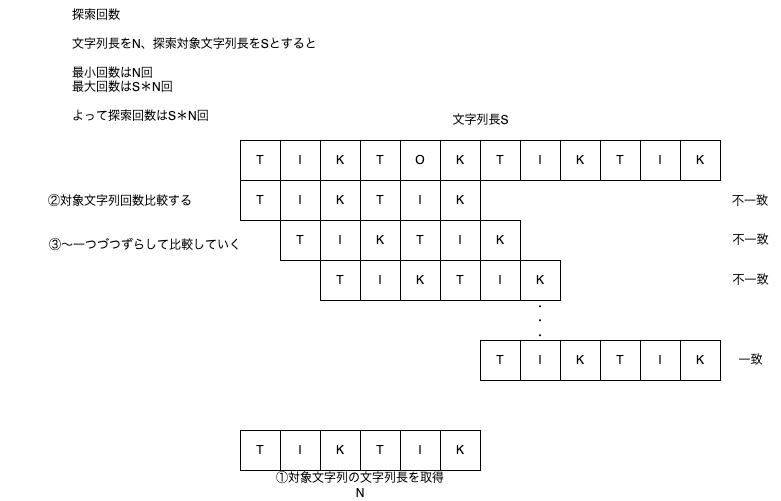

The diagram above was exported from draw.io. Its source (the exported page's mxGraphModel, read from the mxfile embedded in the PNG):
<mxGraphModel dx="2459" dy="890" grid="1" gridSize="10" guides="1" tooltips="1" connect="1" arrows="1" fold="1" page="1" pageScale="1" pageWidth="827" pageHeight="1169" math="0" shadow="0">
  <root>
    <mxCell id="0" />
    <mxCell id="1" parent="0" />
    <mxCell id="DpY3CTY4TBSyFpz5APXf-1" value="K" style="rounded=0;whiteSpace=wrap;html=1;" vertex="1" parent="1">
      <mxGeometry x="280" y="200" width="40" height="40" as="geometry" />
    </mxCell>
    <mxCell id="DpY3CTY4TBSyFpz5APXf-2" value="T" style="rounded=0;whiteSpace=wrap;html=1;" vertex="1" parent="1">
      <mxGeometry x="320" y="200" width="40" height="40" as="geometry" />
    </mxCell>
    <mxCell id="DpY3CTY4TBSyFpz5APXf-3" value="T&lt;br&gt;" style="rounded=0;whiteSpace=wrap;html=1;" vertex="1" parent="1">
      <mxGeometry x="200" y="200" width="40" height="40" as="geometry" />
    </mxCell>
    <mxCell id="DpY3CTY4TBSyFpz5APXf-4" value="I" style="rounded=0;whiteSpace=wrap;html=1;" vertex="1" parent="1">
      <mxGeometry x="240" y="200" width="40" height="40" as="geometry" />
    </mxCell>
    <mxCell id="DpY3CTY4TBSyFpz5APXf-5" value="I" style="rounded=0;whiteSpace=wrap;html=1;" vertex="1" parent="1">
      <mxGeometry x="600" y="200" width="40" height="40" as="geometry" />
    </mxCell>
    <mxCell id="DpY3CTY4TBSyFpz5APXf-6" value="O" style="rounded=0;whiteSpace=wrap;html=1;" vertex="1" parent="1">
      <mxGeometry x="360" y="200" width="40" height="40" as="geometry" />
    </mxCell>
    <mxCell id="DpY3CTY4TBSyFpz5APXf-7" value="K" style="rounded=0;whiteSpace=wrap;html=1;" vertex="1" parent="1">
      <mxGeometry x="400" y="200" width="40" height="40" as="geometry" />
    </mxCell>
    <mxCell id="DpY3CTY4TBSyFpz5APXf-8" value="T" style="rounded=0;whiteSpace=wrap;html=1;" vertex="1" parent="1">
      <mxGeometry x="440" y="200" width="40" height="40" as="geometry" />
    </mxCell>
    <mxCell id="DpY3CTY4TBSyFpz5APXf-9" value="I" style="rounded=0;whiteSpace=wrap;html=1;" vertex="1" parent="1">
      <mxGeometry x="480" y="200" width="40" height="40" as="geometry" />
    </mxCell>
    <mxCell id="DpY3CTY4TBSyFpz5APXf-10" value="K" style="rounded=0;whiteSpace=wrap;html=1;" vertex="1" parent="1">
      <mxGeometry x="520" y="200" width="40" height="40" as="geometry" />
    </mxCell>
    <mxCell id="DpY3CTY4TBSyFpz5APXf-11" value="T" style="rounded=0;whiteSpace=wrap;html=1;" vertex="1" parent="1">
      <mxGeometry x="560" y="200" width="40" height="40" as="geometry" />
    </mxCell>
    <mxCell id="DpY3CTY4TBSyFpz5APXf-13" value="K" style="rounded=0;whiteSpace=wrap;html=1;" vertex="1" parent="1">
      <mxGeometry x="640" y="200" width="40" height="40" as="geometry" />
    </mxCell>
    <mxCell id="DpY3CTY4TBSyFpz5APXf-14" value="I" style="rounded=0;whiteSpace=wrap;html=1;" vertex="1" parent="1">
      <mxGeometry x="360" y="490" width="40" height="40" as="geometry" />
    </mxCell>
    <mxCell id="DpY3CTY4TBSyFpz5APXf-15" value="T" style="rounded=0;whiteSpace=wrap;html=1;" vertex="1" parent="1">
      <mxGeometry x="200" y="490" width="40" height="40" as="geometry" />
    </mxCell>
    <mxCell id="DpY3CTY4TBSyFpz5APXf-16" value="I" style="rounded=0;whiteSpace=wrap;html=1;" vertex="1" parent="1">
      <mxGeometry x="240" y="490" width="40" height="40" as="geometry" />
    </mxCell>
    <mxCell id="DpY3CTY4TBSyFpz5APXf-17" value="K" style="rounded=0;whiteSpace=wrap;html=1;" vertex="1" parent="1">
      <mxGeometry x="280" y="490" width="40" height="40" as="geometry" />
    </mxCell>
    <mxCell id="DpY3CTY4TBSyFpz5APXf-18" value="T" style="rounded=0;whiteSpace=wrap;html=1;" vertex="1" parent="1">
      <mxGeometry x="320" y="490" width="40" height="40" as="geometry" />
    </mxCell>
    <mxCell id="DpY3CTY4TBSyFpz5APXf-19" value="K" style="rounded=0;whiteSpace=wrap;html=1;" vertex="1" parent="1">
      <mxGeometry x="400" y="490" width="40" height="40" as="geometry" />
    </mxCell>
    <mxCell id="DpY3CTY4TBSyFpz5APXf-20" value="①対象文字列の文字列長を取得&lt;br&gt;N" style="text;html=1;strokeColor=none;fillColor=none;align=center;verticalAlign=middle;whiteSpace=wrap;rounded=0;" vertex="1" parent="1">
      <mxGeometry x="210" y="530" width="220" height="30" as="geometry" />
    </mxCell>
    <mxCell id="DpY3CTY4TBSyFpz5APXf-21" value="I" style="rounded=0;whiteSpace=wrap;html=1;" vertex="1" parent="1">
      <mxGeometry x="360" y="240" width="40" height="40" as="geometry" />
    </mxCell>
    <mxCell id="DpY3CTY4TBSyFpz5APXf-22" value="T" style="rounded=0;whiteSpace=wrap;html=1;" vertex="1" parent="1">
      <mxGeometry x="200" y="240" width="40" height="40" as="geometry" />
    </mxCell>
    <mxCell id="DpY3CTY4TBSyFpz5APXf-23" value="I" style="rounded=0;whiteSpace=wrap;html=1;" vertex="1" parent="1">
      <mxGeometry x="240" y="240" width="40" height="40" as="geometry" />
    </mxCell>
    <mxCell id="DpY3CTY4TBSyFpz5APXf-24" value="K" style="rounded=0;whiteSpace=wrap;html=1;" vertex="1" parent="1">
      <mxGeometry x="280" y="240" width="40" height="40" as="geometry" />
    </mxCell>
    <mxCell id="DpY3CTY4TBSyFpz5APXf-25" value="T" style="rounded=0;whiteSpace=wrap;html=1;" vertex="1" parent="1">
      <mxGeometry x="320" y="240" width="40" height="40" as="geometry" />
    </mxCell>
    <mxCell id="DpY3CTY4TBSyFpz5APXf-26" value="K" style="rounded=0;whiteSpace=wrap;html=1;" vertex="1" parent="1">
      <mxGeometry x="400" y="240" width="40" height="40" as="geometry" />
    </mxCell>
    <mxCell id="DpY3CTY4TBSyFpz5APXf-27" value="②対象文字列回数比較する" style="text;html=1;strokeColor=none;fillColor=none;align=center;verticalAlign=middle;whiteSpace=wrap;rounded=0;" vertex="1" parent="1">
      <mxGeometry x="-40" y="246" width="240" height="30" as="geometry" />
    </mxCell>
    <mxCell id="DpY3CTY4TBSyFpz5APXf-28" value="③〜一つづつずらして比較していく" style="text;html=1;strokeColor=none;fillColor=none;align=center;verticalAlign=middle;whiteSpace=wrap;rounded=0;" vertex="1" parent="1">
      <mxGeometry x="-30" y="290" width="270" height="30" as="geometry" />
    </mxCell>
    <mxCell id="DpY3CTY4TBSyFpz5APXf-29" value="I" style="rounded=0;whiteSpace=wrap;html=1;" vertex="1" parent="1">
      <mxGeometry x="400" y="280" width="40" height="40" as="geometry" />
    </mxCell>
    <mxCell id="DpY3CTY4TBSyFpz5APXf-30" value="T" style="rounded=0;whiteSpace=wrap;html=1;" vertex="1" parent="1">
      <mxGeometry x="240" y="280" width="40" height="40" as="geometry" />
    </mxCell>
    <mxCell id="DpY3CTY4TBSyFpz5APXf-31" value="I" style="rounded=0;whiteSpace=wrap;html=1;" vertex="1" parent="1">
      <mxGeometry x="280" y="280" width="40" height="40" as="geometry" />
    </mxCell>
    <mxCell id="DpY3CTY4TBSyFpz5APXf-32" value="K" style="rounded=0;whiteSpace=wrap;html=1;" vertex="1" parent="1">
      <mxGeometry x="320" y="280" width="40" height="40" as="geometry" />
    </mxCell>
    <mxCell id="DpY3CTY4TBSyFpz5APXf-33" value="T" style="rounded=0;whiteSpace=wrap;html=1;" vertex="1" parent="1">
      <mxGeometry x="360" y="280" width="40" height="40" as="geometry" />
    </mxCell>
    <mxCell id="DpY3CTY4TBSyFpz5APXf-34" value="K" style="rounded=0;whiteSpace=wrap;html=1;" vertex="1" parent="1">
      <mxGeometry x="440" y="280" width="40" height="40" as="geometry" />
    </mxCell>
    <mxCell id="DpY3CTY4TBSyFpz5APXf-35" value="I" style="rounded=0;whiteSpace=wrap;html=1;" vertex="1" parent="1">
      <mxGeometry x="440" y="320" width="40" height="40" as="geometry" />
    </mxCell>
    <mxCell id="DpY3CTY4TBSyFpz5APXf-36" value="T" style="rounded=0;whiteSpace=wrap;html=1;" vertex="1" parent="1">
      <mxGeometry x="280" y="320" width="40" height="40" as="geometry" />
    </mxCell>
    <mxCell id="DpY3CTY4TBSyFpz5APXf-37" value="I" style="rounded=0;whiteSpace=wrap;html=1;" vertex="1" parent="1">
      <mxGeometry x="320" y="320" width="40" height="40" as="geometry" />
    </mxCell>
    <mxCell id="DpY3CTY4TBSyFpz5APXf-38" value="K" style="rounded=0;whiteSpace=wrap;html=1;" vertex="1" parent="1">
      <mxGeometry x="360" y="320" width="40" height="40" as="geometry" />
    </mxCell>
    <mxCell id="DpY3CTY4TBSyFpz5APXf-39" value="T" style="rounded=0;whiteSpace=wrap;html=1;" vertex="1" parent="1">
      <mxGeometry x="400" y="320" width="40" height="40" as="geometry" />
    </mxCell>
    <mxCell id="DpY3CTY4TBSyFpz5APXf-40" value="K" style="rounded=0;whiteSpace=wrap;html=1;" vertex="1" parent="1">
      <mxGeometry x="480" y="320" width="40" height="40" as="geometry" />
    </mxCell>
    <mxCell id="DpY3CTY4TBSyFpz5APXf-41" value="・&lt;br&gt;・&lt;br&gt;・" style="text;html=1;strokeColor=none;fillColor=none;align=center;verticalAlign=middle;whiteSpace=wrap;rounded=0;" vertex="1" parent="1">
      <mxGeometry x="470" y="366" width="60" height="30" as="geometry" />
    </mxCell>
    <mxCell id="DpY3CTY4TBSyFpz5APXf-42" value="I" style="rounded=0;whiteSpace=wrap;html=1;" vertex="1" parent="1">
      <mxGeometry x="600" y="400" width="40" height="40" as="geometry" />
    </mxCell>
    <mxCell id="DpY3CTY4TBSyFpz5APXf-43" value="T" style="rounded=0;whiteSpace=wrap;html=1;" vertex="1" parent="1">
      <mxGeometry x="440" y="400" width="40" height="40" as="geometry" />
    </mxCell>
    <mxCell id="DpY3CTY4TBSyFpz5APXf-44" value="I" style="rounded=0;whiteSpace=wrap;html=1;" vertex="1" parent="1">
      <mxGeometry x="480" y="400" width="40" height="40" as="geometry" />
    </mxCell>
    <mxCell id="DpY3CTY4TBSyFpz5APXf-45" value="K" style="rounded=0;whiteSpace=wrap;html=1;" vertex="1" parent="1">
      <mxGeometry x="520" y="400" width="40" height="40" as="geometry" />
    </mxCell>
    <mxCell id="DpY3CTY4TBSyFpz5APXf-46" value="T" style="rounded=0;whiteSpace=wrap;html=1;" vertex="1" parent="1">
      <mxGeometry x="560" y="400" width="40" height="40" as="geometry" />
    </mxCell>
    <mxCell id="DpY3CTY4TBSyFpz5APXf-47" value="K" style="rounded=0;whiteSpace=wrap;html=1;" vertex="1" parent="1">
      <mxGeometry x="640" y="400" width="40" height="40" as="geometry" />
    </mxCell>
    <mxCell id="DpY3CTY4TBSyFpz5APXf-48" value="不一致" style="text;html=1;strokeColor=none;fillColor=none;align=center;verticalAlign=middle;whiteSpace=wrap;rounded=0;" vertex="1" parent="1">
      <mxGeometry x="680" y="246" width="60" height="30" as="geometry" />
    </mxCell>
    <mxCell id="DpY3CTY4TBSyFpz5APXf-49" value="不一致" style="text;html=1;align=center;verticalAlign=middle;resizable=0;points=[];autosize=1;strokeColor=none;fillColor=none;" vertex="1" parent="1">
      <mxGeometry x="680" y="285" width="60" height="30" as="geometry" />
    </mxCell>
    <mxCell id="DpY3CTY4TBSyFpz5APXf-50" value="不一致" style="text;html=1;align=center;verticalAlign=middle;resizable=0;points=[];autosize=1;strokeColor=none;fillColor=none;" vertex="1" parent="1">
      <mxGeometry x="680" y="325" width="60" height="30" as="geometry" />
    </mxCell>
    <mxCell id="DpY3CTY4TBSyFpz5APXf-51" value="一致" style="text;html=1;align=center;verticalAlign=middle;resizable=0;points=[];autosize=1;strokeColor=none;fillColor=none;" vertex="1" parent="1">
      <mxGeometry x="685" y="405" width="50" height="30" as="geometry" />
    </mxCell>
    <mxCell id="DpY3CTY4TBSyFpz5APXf-52" value="探索回数&lt;br&gt;&lt;br&gt;文字列長をN、探索対象文字列長をSとすると&lt;br&gt;&lt;br&gt;最小回数はN回&lt;br&gt;最大回数はS＊N回&lt;br&gt;&lt;br&gt;よって探索回数はS＊N回" style="text;html=1;align=left;verticalAlign=middle;resizable=0;points=[];autosize=1;strokeColor=none;fillColor=none;" vertex="1" parent="1">
      <mxGeometry x="30" y="60" width="270" height="130" as="geometry" />
    </mxCell>
    <mxCell id="DpY3CTY4TBSyFpz5APXf-53" value="文字列長S" style="text;html=1;align=center;verticalAlign=middle;resizable=0;points=[];autosize=1;strokeColor=none;fillColor=none;" vertex="1" parent="1">
      <mxGeometry x="400" y="165" width="80" height="30" as="geometry" />
    </mxCell>
  </root>
</mxGraphModel>